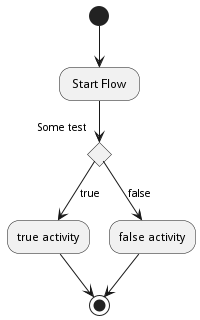

The diagram above was rendered by PlantUML. Its source (embedded in the PNG):
@startuml
(*) --> " Start Flow "
if "Some test" then
-->[true] "true activity"
"true activity" -down-> (*)
else 
-->[false] "false activity"
"false activity" -down-> (*)
endif
@enduml